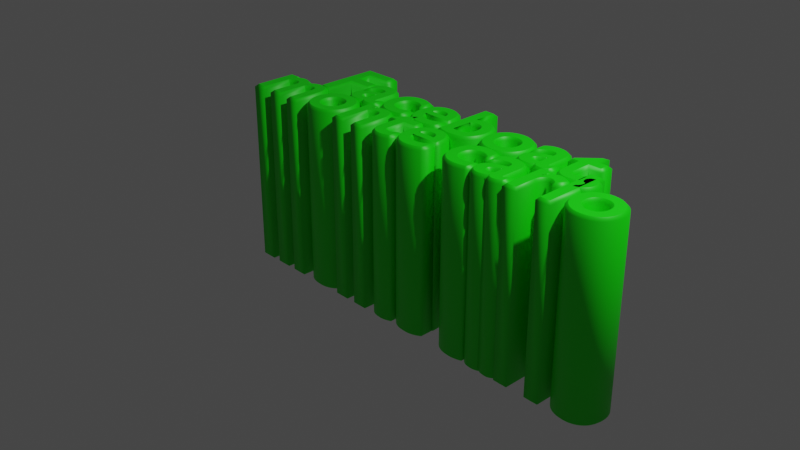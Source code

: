 # Source: MONTE_text.blend  (saved by Blender 2.91.10; exported with 4.5.12 LTS)
import bpy
from mathutils import Matrix  # noqa: F401  (used for matrix-valued properties, if any)

bpy.ops.wm.read_factory_settings(use_empty=True)
scene = bpy.context.scene
scene.name = 'Scene'

# ---- collections
col_collection = bpy.data.collections.new('Collection'); scene.collection.children.link(col_collection)

# ---- materials (node trees are filled in below, after node groups)
mat_material_001 = bpy.data.materials.new('Material.001')
mat_material_001.use_transparent_shadow = False

# ---- material node trees
mat_material_001.use_nodes = True; mat_material_001.node_tree.nodes.clear()
_N = mat_material_001.node_tree.nodes; _L = mat_material_001.node_tree.links
n0 = _N.new('ShaderNodeBsdfPrincipled'); n0.name = 'Principled BSDF'; n0.location = (10, 300)
n0.distribution = 'GGX'
n0.subsurface_method = 'BURLEY'
n0.inputs[0].default_value = (0.003674, 0.8, 0.0, 1.0)
n0.inputs[3].default_value = 1.45
n0.inputs[27].default_value = (0.0, 0.0, 0.0, 1.0)
n0.inputs[28].default_value = 1.0
n1 = _N.new('ShaderNodeOutputMaterial'); n1.name = 'Material Output'; n1.location = (300, 300)
_L.new(n0.outputs[0], n1.inputs[0])
n1.is_active_output = True

# ---- world
world_world = bpy.data.worlds.new('World'); scene.world = world_world
world_world.use_nodes = True; world_world.node_tree.nodes.clear()
_N = world_world.node_tree.nodes; _L = world_world.node_tree.links
n0 = _N.new('ShaderNodeOutputWorld'); n0.name = 'World Output'; n0.location = (300, 300)
n1 = _N.new('ShaderNodeBackground'); n1.name = 'Background'; n1.location = (10, 300)
n1.inputs[0].default_value = (0.05088, 0.05088, 0.05088, 1.0)
_L.new(n1.outputs[0], n0.inputs[0])
n0.is_active_output = True
world_world.color = (0.05088, 0.05088, 0.05088)
world_world.use_sun_shadow = False
world_world.sun_shadow_jitter_overblur = 0.0

# ---- cameras
cam_camera = bpy.data.cameras.new('Camera')
cam_camera.clip_end = 100.0
cam_camera.ortho_scale = 7.314

# ---- lights
light_light = bpy.data.lights.new('Light', 'POINT')
light_light.transmission_factor = 0.0
light_light.energy = 1000.0
light_light.shadow_soft_size = 0.1
light_light.shadow_maximum_resolution = 0.006
light_light.use_absolute_resolution = True

# ---- curves / text
txt_text_001 = bpy.data.curves.new('Text.001', 'FONT')
txt_text_001.dimensions = '2D'
txt_text_001.body = 'Faceboat,\nmonte carlo'
txt_text_001.materials.append(mat_material_001)
txt_text_001.use_path_clamp = True
txt_text_001.bevel_resolution = 0
txt_text_001.offset = 0.01
txt_text_001.extrude = 1.0
txt_text_001.bevel_depth = 0.03
txt_text_001.align_x = 'CENTER'
txt_text_001.size = 0.96
txt_text_001.small_caps_scale = 0.53
txt_text_001.space_line = 0.5
txt_text_001.space_word = 0.6
txt_text_001.offset_x = 0.4
txt_text_001.offset_y = 0.2
txt_text_001.underline_position = 0.7
txt_text_001.underline_height = 0.8
txt_text_001.active_textbox = 2

# ---- objects
ob_light = bpy.data.objects.new('Light', light_light)
ob_camera = bpy.data.objects.new('Camera', cam_camera)
ob_text = bpy.data.objects.new('Text', txt_text_001)

# ---- transforms, parenting, visibility, modifiers, constraints
ob_light.location = (4.076, 1.005, 5.904)
ob_light.rotation_euler = (0.6503, 0.05522, 1.866)
ob_light.lock_rotations_4d = False
ob_light.empty_display_type = 'ARROWS'
ob_light.color = (0.0, 0.0, 0.0, 0.0)
ob_light.lineart.crease_threshold = 0.0
ob_camera.location = (7.359, -6.926, 4.958)
ob_camera.rotation_euler = (1.109, 0.0, 0.8149)
ob_camera.lock_rotations_4d = False
ob_camera.empty_display_type = 'ARROWS'
ob_camera.color = (0.0, 0.0, 0.0, 0.0)
ob_camera.display_type = 'WIRE'
ob_camera.lineart.crease_threshold = 0.0
ob_text.location = (0.0, 0.0, 0.0)
ob_text.lineart.crease_threshold = 0.0

# ---- collection membership
col_collection.objects.link(ob_light)
col_collection.objects.link(ob_camera)
col_collection.objects.link(ob_text)

# ---- scene / render settings (as saved in the file)
scene.camera = ob_camera
scene.frame_start = 1; scene.frame_end = 250; scene.frame_set(1)
scene.render.engine = 'BLENDER_EEVEE_NEXT'
scene.cycles.use_denoising = False
scene.cycles.samples = 128
scene.cycles.sampling_pattern = 'TABULATED_SOBOL'
scene.cycles.use_adaptive_sampling = False
scene.cycles.use_light_tree = False
scene.view_settings.view_transform = 'Filmic'
bpy.context.view_layer.update()
